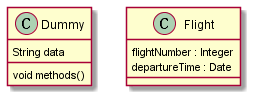

The diagram above was rendered by PlantUML. Its source (embedded in the PNG):
@startuml
class Dummy {
String data
void methods()
}
class Flight {
flightNumber : Integer
departureTime : Date
}
@enduml